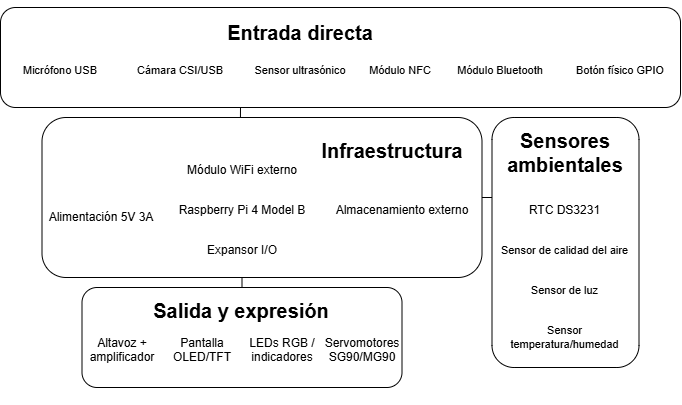

The diagram above was exported from draw.io. Its source (the exported page's mxGraphModel, read from the mxfile embedded in the PNG):
<mxGraphModel dx="1725" dy="2158" grid="1" gridSize="10" guides="1" tooltips="1" connect="1" arrows="1" fold="1" page="1" pageScale="1" pageWidth="827" pageHeight="1169" math="0" shadow="0">
  <root>
    <mxCell id="0" />
    <mxCell id="1" parent="0" />
    <mxCell id="MHsr_t5BYY0Ts3HlSFEU-28" value="" style="rounded=1;whiteSpace=wrap;html=1;" vertex="1" parent="1">
      <mxGeometry x="491.5" y="110" width="147" height="250" as="geometry" />
    </mxCell>
    <mxCell id="MHsr_t5BYY0Ts3HlSFEU-27" value="" style="rounded=1;whiteSpace=wrap;html=1;" vertex="1" parent="1">
      <mxGeometry x="41.5" y="110" width="440" height="160" as="geometry" />
    </mxCell>
    <mxCell id="MHsr_t5BYY0Ts3HlSFEU-26" value="" style="rounded=1;whiteSpace=wrap;html=1;" vertex="1" parent="1">
      <mxGeometry x="81.5" y="280" width="320" height="100" as="geometry" />
    </mxCell>
    <mxCell id="MHsr_t5BYY0Ts3HlSFEU-22" value="" style="rounded=1;whiteSpace=wrap;html=1;" vertex="1" parent="1">
      <mxGeometry width="680" height="100" as="geometry" />
    </mxCell>
    <mxCell id="MHsr_t5BYY0Ts3HlSFEU-1" value="&#10;&lt;p data-pm-slice=&quot;1 1 [&amp;quot;ordered_list&amp;quot;,{&amp;quot;spread&amp;quot;:true,&amp;quot;startingNumber&amp;quot;:1,&amp;quot;start&amp;quot;:1460,&amp;quot;end&amp;quot;:2109},&amp;quot;regular_list_item&amp;quot;,{&amp;quot;start&amp;quot;:1460,&amp;quot;end&amp;quot;:1617},&amp;quot;list&amp;quot;,{&amp;quot;spread&amp;quot;:false,&amp;quot;start&amp;quot;:1497,&amp;quot;end&amp;quot;:1617},&amp;quot;regular_list_item&amp;quot;,{&amp;quot;start&amp;quot;:1497,&amp;quot;end&amp;quot;:1512}]&quot;&gt;&lt;span&gt;Micrófono USB&lt;/span&gt;&lt;/p&gt;&#10;&#10;" style="text;html=1;align=center;verticalAlign=middle;whiteSpace=wrap;rounded=0;labelPosition=center;verticalLabelPosition=middle;textDirection=ltr;fontSize=11;" vertex="1" parent="1">
      <mxGeometry y="50" width="120" height="40" as="geometry" />
    </mxCell>
    <mxCell id="MHsr_t5BYY0Ts3HlSFEU-2" value="&#10;&lt;p data-pm-slice=&quot;1 1 [&amp;quot;ordered_list&amp;quot;,{&amp;quot;spread&amp;quot;:true,&amp;quot;startingNumber&amp;quot;:1,&amp;quot;start&amp;quot;:1460,&amp;quot;end&amp;quot;:2109},&amp;quot;regular_list_item&amp;quot;,{&amp;quot;start&amp;quot;:1460,&amp;quot;end&amp;quot;:1617},&amp;quot;list&amp;quot;,{&amp;quot;spread&amp;quot;:false,&amp;quot;start&amp;quot;:1497,&amp;quot;end&amp;quot;:1617},&amp;quot;regular_list_item&amp;quot;,{&amp;quot;start&amp;quot;:1516,&amp;quot;end&amp;quot;:1532}]&quot;&gt;&lt;span&gt;Cámara CSI/USB&lt;/span&gt;&lt;/p&gt;&#10;&#10;" style="text;html=1;align=center;verticalAlign=middle;whiteSpace=wrap;rounded=0;labelPosition=center;verticalLabelPosition=middle;textDirection=ltr;fontSize=11;" vertex="1" parent="1">
      <mxGeometry x="120" y="50" width="120" height="40" as="geometry" />
    </mxCell>
    <mxCell id="MHsr_t5BYY0Ts3HlSFEU-3" value="&#10;&lt;p data-pm-slice=&quot;1 1 [&amp;quot;ordered_list&amp;quot;,{&amp;quot;spread&amp;quot;:true,&amp;quot;startingNumber&amp;quot;:1,&amp;quot;start&amp;quot;:1460,&amp;quot;end&amp;quot;:2109},&amp;quot;regular_list_item&amp;quot;,{&amp;quot;start&amp;quot;:1460,&amp;quot;end&amp;quot;:1617},&amp;quot;list&amp;quot;,{&amp;quot;spread&amp;quot;:false,&amp;quot;start&amp;quot;:1497,&amp;quot;end&amp;quot;:1617},&amp;quot;regular_list_item&amp;quot;,{&amp;quot;start&amp;quot;:1536,&amp;quot;end&amp;quot;:1556}]&quot;&gt;&lt;span&gt;Sensor ultrasónico&lt;/span&gt;&lt;/p&gt;&#10;&#10;" style="text;html=1;align=center;verticalAlign=middle;whiteSpace=wrap;rounded=0;labelPosition=center;verticalLabelPosition=middle;textDirection=ltr;fontSize=11;" vertex="1" parent="1">
      <mxGeometry x="240" y="50" width="120" height="40" as="geometry" />
    </mxCell>
    <mxCell id="MHsr_t5BYY0Ts3HlSFEU-5" value="&#10;&lt;p data-pm-slice=&quot;1 1 [&amp;quot;ordered_list&amp;quot;,{&amp;quot;spread&amp;quot;:true,&amp;quot;startingNumber&amp;quot;:1,&amp;quot;start&amp;quot;:1460,&amp;quot;end&amp;quot;:2109},&amp;quot;regular_list_item&amp;quot;,{&amp;quot;start&amp;quot;:1460,&amp;quot;end&amp;quot;:1617},&amp;quot;list&amp;quot;,{&amp;quot;spread&amp;quot;:false,&amp;quot;start&amp;quot;:1497,&amp;quot;end&amp;quot;:1617},&amp;quot;regular_list_item&amp;quot;,{&amp;quot;start&amp;quot;:1560,&amp;quot;end&amp;quot;:1572}]&quot;&gt;&lt;span&gt;Módulo NFC&lt;/span&gt;&lt;/p&gt;&#10;&#10;" style="text;html=1;align=center;verticalAlign=middle;whiteSpace=wrap;rounded=0;labelPosition=center;verticalLabelPosition=middle;textDirection=ltr;fontSize=11;" vertex="1" parent="1">
      <mxGeometry x="360" y="50" width="80" height="40" as="geometry" />
    </mxCell>
    <mxCell id="MHsr_t5BYY0Ts3HlSFEU-6" value="&#10;&lt;p data-pm-slice=&quot;1 1 [&amp;quot;ordered_list&amp;quot;,{&amp;quot;spread&amp;quot;:true,&amp;quot;startingNumber&amp;quot;:1,&amp;quot;start&amp;quot;:1460,&amp;quot;end&amp;quot;:2109},&amp;quot;regular_list_item&amp;quot;,{&amp;quot;start&amp;quot;:1460,&amp;quot;end&amp;quot;:1617},&amp;quot;list&amp;quot;,{&amp;quot;spread&amp;quot;:false,&amp;quot;start&amp;quot;:1497,&amp;quot;end&amp;quot;:1617},&amp;quot;regular_list_item&amp;quot;,{&amp;quot;start&amp;quot;:1576,&amp;quot;end&amp;quot;:1594}]&quot;&gt;&lt;span&gt;Módulo Bluetooth&lt;/span&gt;&lt;/p&gt;&#10;&#10;" style="text;html=1;align=center;verticalAlign=middle;whiteSpace=wrap;rounded=0;labelPosition=center;verticalLabelPosition=middle;textDirection=ltr;fontSize=11;" vertex="1" parent="1">
      <mxGeometry x="440" y="50" width="120" height="40" as="geometry" />
    </mxCell>
    <mxCell id="MHsr_t5BYY0Ts3HlSFEU-7" value="&#10;&lt;p data-pm-slice=&quot;1 1 [&amp;quot;ordered_list&amp;quot;,{&amp;quot;spread&amp;quot;:true,&amp;quot;startingNumber&amp;quot;:1,&amp;quot;start&amp;quot;:1460,&amp;quot;end&amp;quot;:2109},&amp;quot;regular_list_item&amp;quot;,{&amp;quot;start&amp;quot;:1460,&amp;quot;end&amp;quot;:1617},&amp;quot;list&amp;quot;,{&amp;quot;spread&amp;quot;:false,&amp;quot;start&amp;quot;:1497,&amp;quot;end&amp;quot;:1617},&amp;quot;regular_list_item&amp;quot;,{&amp;quot;start&amp;quot;:1598,&amp;quot;end&amp;quot;:1617}]&quot;&gt;&lt;span&gt;Botón físico GPIO&lt;/span&gt;&lt;/p&gt;&#10;&#10;" style="text;html=1;align=center;verticalAlign=middle;whiteSpace=wrap;rounded=0;labelPosition=center;verticalLabelPosition=middle;textDirection=ltr;fontSize=11;" vertex="1" parent="1">
      <mxGeometry x="560" y="50" width="120" height="40" as="geometry" />
    </mxCell>
    <mxCell id="MHsr_t5BYY0Ts3HlSFEU-8" value="&lt;p data-pm-slice=&quot;1 1 [&amp;quot;ordered_list&amp;quot;,{&amp;quot;spread&amp;quot;:true,&amp;quot;startingNumber&amp;quot;:1,&amp;quot;start&amp;quot;:1460,&amp;quot;end&amp;quot;:2109},&amp;quot;regular_list_item&amp;quot;,{&amp;quot;start&amp;quot;:1619,&amp;quot;end&amp;quot;:1786},&amp;quot;list&amp;quot;,{&amp;quot;spread&amp;quot;:false,&amp;quot;start&amp;quot;:1651,&amp;quot;end&amp;quot;:1786},&amp;quot;regular_list_item&amp;quot;,{&amp;quot;start&amp;quot;:1651,&amp;quot;end&amp;quot;:1694}]&quot;&gt;Sensor temperatura/humedad&lt;/p&gt;" style="text;html=1;align=center;verticalAlign=middle;whiteSpace=wrap;rounded=0;labelPosition=center;verticalLabelPosition=middle;textDirection=ltr;fontSize=11;" vertex="1" parent="1">
      <mxGeometry x="491.5" y="310" width="147" height="40" as="geometry" />
    </mxCell>
    <mxCell id="MHsr_t5BYY0Ts3HlSFEU-9" value="&#10;&lt;p data-pm-slice=&quot;1 1 [&amp;quot;ordered_list&amp;quot;,{&amp;quot;spread&amp;quot;:true,&amp;quot;startingNumber&amp;quot;:1,&amp;quot;start&amp;quot;:1460,&amp;quot;end&amp;quot;:2109},&amp;quot;regular_list_item&amp;quot;,{&amp;quot;start&amp;quot;:1619,&amp;quot;end&amp;quot;:1786},&amp;quot;list&amp;quot;,{&amp;quot;spread&amp;quot;:false,&amp;quot;start&amp;quot;:1651,&amp;quot;end&amp;quot;:1786},&amp;quot;regular_list_item&amp;quot;,{&amp;quot;start&amp;quot;:1698,&amp;quot;end&amp;quot;:1723}]&quot;&gt;&lt;span&gt;Sensor de luz&lt;/span&gt;&lt;/p&gt;&#10;&#10;" style="text;html=1;align=center;verticalAlign=middle;whiteSpace=wrap;rounded=0;labelPosition=center;verticalLabelPosition=middle;textDirection=ltr;fontSize=11;" vertex="1" parent="1">
      <mxGeometry x="491.5" y="270" width="147" height="40" as="geometry" />
    </mxCell>
    <mxCell id="MHsr_t5BYY0Ts3HlSFEU-10" value="&#10;&lt;p data-pm-slice=&quot;1 1 [&amp;quot;ordered_list&amp;quot;,{&amp;quot;spread&amp;quot;:true,&amp;quot;startingNumber&amp;quot;:1,&amp;quot;start&amp;quot;:1460,&amp;quot;end&amp;quot;:2109},&amp;quot;regular_list_item&amp;quot;,{&amp;quot;start&amp;quot;:1619,&amp;quot;end&amp;quot;:1786},&amp;quot;list&amp;quot;,{&amp;quot;spread&amp;quot;:false,&amp;quot;start&amp;quot;:1651,&amp;quot;end&amp;quot;:1786},&amp;quot;regular_list_item&amp;quot;,{&amp;quot;start&amp;quot;:1727,&amp;quot;end&amp;quot;:1770}]&quot;&gt;&lt;span&gt;Sensor de calidad del aire&lt;/span&gt;&lt;/p&gt;&#10;&#10;" style="text;html=1;align=center;verticalAlign=middle;whiteSpace=wrap;rounded=0;labelPosition=center;verticalLabelPosition=middle;textDirection=ltr;fontSize=11;" vertex="1" parent="1">
      <mxGeometry x="491.5" y="230" width="147" height="40" as="geometry" />
    </mxCell>
    <mxCell id="MHsr_t5BYY0Ts3HlSFEU-11" value="&#10;&lt;p data-pm-slice=&quot;1 1 [&amp;quot;ordered_list&amp;quot;,{&amp;quot;spread&amp;quot;:true,&amp;quot;startingNumber&amp;quot;:1,&amp;quot;start&amp;quot;:1460,&amp;quot;end&amp;quot;:2109},&amp;quot;regular_list_item&amp;quot;,{&amp;quot;start&amp;quot;:1619,&amp;quot;end&amp;quot;:1786},&amp;quot;list&amp;quot;,{&amp;quot;spread&amp;quot;:false,&amp;quot;start&amp;quot;:1651,&amp;quot;end&amp;quot;:1786},&amp;quot;regular_list_item&amp;quot;,{&amp;quot;start&amp;quot;:1774,&amp;quot;end&amp;quot;:1786}]&quot;&gt;&lt;span&gt;RTC DS3231&lt;/span&gt;&lt;/p&gt;&#10;&#10;" style="text;html=1;align=center;verticalAlign=middle;whiteSpace=wrap;rounded=0;" vertex="1" parent="1">
      <mxGeometry x="491.5" y="190" width="147" height="40" as="geometry" />
    </mxCell>
    <mxCell id="MHsr_t5BYY0Ts3HlSFEU-13" value="&#10;&lt;p data-pm-slice=&quot;1 1 [&amp;quot;ordered_list&amp;quot;,{&amp;quot;spread&amp;quot;:true,&amp;quot;startingNumber&amp;quot;:1,&amp;quot;start&amp;quot;:1460,&amp;quot;end&amp;quot;:2109},&amp;quot;regular_list_item&amp;quot;,{&amp;quot;start&amp;quot;:1788,&amp;quot;end&amp;quot;:1921},&amp;quot;list&amp;quot;,{&amp;quot;spread&amp;quot;:false,&amp;quot;start&amp;quot;:1818,&amp;quot;end&amp;quot;:1921},&amp;quot;regular_list_item&amp;quot;,{&amp;quot;start&amp;quot;:1818,&amp;quot;end&amp;quot;:1842}]&quot;&gt;&lt;span&gt;Altavoz + amplificador&lt;/span&gt;&lt;/p&gt;&#10;&#10;" style="text;html=1;align=center;verticalAlign=middle;whiteSpace=wrap;rounded=0;" vertex="1" parent="1">
      <mxGeometry x="81.5" y="330" width="80" height="40" as="geometry" />
    </mxCell>
    <mxCell id="MHsr_t5BYY0Ts3HlSFEU-14" value="&#10;&lt;p data-pm-slice=&quot;1 1 [&amp;quot;ordered_list&amp;quot;,{&amp;quot;spread&amp;quot;:true,&amp;quot;startingNumber&amp;quot;:1,&amp;quot;start&amp;quot;:1460,&amp;quot;end&amp;quot;:2109},&amp;quot;regular_list_item&amp;quot;,{&amp;quot;start&amp;quot;:1788,&amp;quot;end&amp;quot;:1921},&amp;quot;list&amp;quot;,{&amp;quot;spread&amp;quot;:false,&amp;quot;start&amp;quot;:1818,&amp;quot;end&amp;quot;:1921},&amp;quot;regular_list_item&amp;quot;,{&amp;quot;start&amp;quot;:1846,&amp;quot;end&amp;quot;:1865}]&quot;&gt;&lt;span&gt;Pantalla OLED/TFT&lt;/span&gt;&lt;/p&gt;&#10;&#10;" style="text;html=1;align=center;verticalAlign=middle;whiteSpace=wrap;rounded=0;" vertex="1" parent="1">
      <mxGeometry x="161.5" y="330" width="80" height="40" as="geometry" />
    </mxCell>
    <mxCell id="MHsr_t5BYY0Ts3HlSFEU-15" value="&#10;&lt;p data-pm-slice=&quot;1 1 [&amp;quot;ordered_list&amp;quot;,{&amp;quot;spread&amp;quot;:true,&amp;quot;startingNumber&amp;quot;:1,&amp;quot;start&amp;quot;:1460,&amp;quot;end&amp;quot;:2109},&amp;quot;regular_list_item&amp;quot;,{&amp;quot;start&amp;quot;:1788,&amp;quot;end&amp;quot;:1921},&amp;quot;list&amp;quot;,{&amp;quot;spread&amp;quot;:false,&amp;quot;start&amp;quot;:1818,&amp;quot;end&amp;quot;:1921},&amp;quot;regular_list_item&amp;quot;,{&amp;quot;start&amp;quot;:1869,&amp;quot;end&amp;quot;:1893}]&quot;&gt;&lt;span&gt;LEDs RGB / indicadores&lt;/span&gt;&lt;/p&gt;&#10;&#10;" style="text;html=1;align=center;verticalAlign=middle;whiteSpace=wrap;rounded=0;" vertex="1" parent="1">
      <mxGeometry x="241.5" y="330" width="80" height="40" as="geometry" />
    </mxCell>
    <mxCell id="MHsr_t5BYY0Ts3HlSFEU-16" value="&#10;&lt;p data-pm-slice=&quot;1 1 [&amp;quot;ordered_list&amp;quot;,{&amp;quot;spread&amp;quot;:true,&amp;quot;startingNumber&amp;quot;:1,&amp;quot;start&amp;quot;:1460,&amp;quot;end&amp;quot;:2109},&amp;quot;regular_list_item&amp;quot;,{&amp;quot;start&amp;quot;:1788,&amp;quot;end&amp;quot;:1921},&amp;quot;list&amp;quot;,{&amp;quot;spread&amp;quot;:false,&amp;quot;start&amp;quot;:1818,&amp;quot;end&amp;quot;:1921},&amp;quot;regular_list_item&amp;quot;,{&amp;quot;start&amp;quot;:1897,&amp;quot;end&amp;quot;:1921}]&quot;&gt;&lt;span&gt;Servomotores SG90/MG90&lt;/span&gt;&lt;/p&gt;&#10;&#10;" style="text;html=1;align=center;verticalAlign=middle;whiteSpace=wrap;rounded=0;" vertex="1" parent="1">
      <mxGeometry x="321.5" y="330" width="80" height="40" as="geometry" />
    </mxCell>
    <mxCell id="MHsr_t5BYY0Ts3HlSFEU-17" value="&#10;&lt;p data-pm-slice=&quot;1 1 [&amp;quot;ordered_list&amp;quot;,{&amp;quot;spread&amp;quot;:true,&amp;quot;startingNumber&amp;quot;:1,&amp;quot;start&amp;quot;:1460,&amp;quot;end&amp;quot;:2109},&amp;quot;regular_list_item&amp;quot;,{&amp;quot;start&amp;quot;:1923,&amp;quot;end&amp;quot;:2109},&amp;quot;list&amp;quot;,{&amp;quot;spread&amp;quot;:false,&amp;quot;start&amp;quot;:1960,&amp;quot;end&amp;quot;:2109},&amp;quot;regular_list_item&amp;quot;,{&amp;quot;start&amp;quot;:1960,&amp;quot;end&amp;quot;:1984}]&quot;&gt;&lt;span&gt;Raspberry Pi 4 Model B&lt;/span&gt;&lt;/p&gt;&#10;&#10;" style="text;html=1;align=center;verticalAlign=middle;whiteSpace=wrap;rounded=0;" vertex="1" parent="1">
      <mxGeometry x="161.5" y="190" width="160" height="40" as="geometry" />
    </mxCell>
    <mxCell id="MHsr_t5BYY0Ts3HlSFEU-18" value="&lt;p data-pm-slice=&quot;1 1 [&amp;quot;ordered_list&amp;quot;,{&amp;quot;spread&amp;quot;:true,&amp;quot;startingNumber&amp;quot;:1,&amp;quot;start&amp;quot;:1460,&amp;quot;end&amp;quot;:2109},&amp;quot;regular_list_item&amp;quot;,{&amp;quot;start&amp;quot;:1923,&amp;quot;end&amp;quot;:2109},&amp;quot;list&amp;quot;,{&amp;quot;spread&amp;quot;:false,&amp;quot;start&amp;quot;:1960,&amp;quot;end&amp;quot;:2109},&amp;quot;regular_list_item&amp;quot;,{&amp;quot;start&amp;quot;:1988,&amp;quot;end&amp;quot;:2008}]&quot;&gt;Alimentación 5V 3A&lt;/p&gt;" style="text;html=1;align=center;verticalAlign=middle;whiteSpace=wrap;rounded=0;" vertex="1" parent="1">
      <mxGeometry x="41.5" y="190" width="120" height="40" as="geometry" />
    </mxCell>
    <mxCell id="MHsr_t5BYY0Ts3HlSFEU-19" value="&#10;&lt;p data-pm-slice=&quot;1 1 [&amp;quot;ordered_list&amp;quot;,{&amp;quot;spread&amp;quot;:true,&amp;quot;startingNumber&amp;quot;:1,&amp;quot;start&amp;quot;:1460,&amp;quot;end&amp;quot;:2109},&amp;quot;regular_list_item&amp;quot;,{&amp;quot;start&amp;quot;:1923,&amp;quot;end&amp;quot;:2109},&amp;quot;list&amp;quot;,{&amp;quot;spread&amp;quot;:false,&amp;quot;start&amp;quot;:1960,&amp;quot;end&amp;quot;:2109},&amp;quot;regular_list_item&amp;quot;,{&amp;quot;start&amp;quot;:2012,&amp;quot;end&amp;quot;:2046}]&quot;&gt;&lt;span&gt;Almacenamiento externo&lt;/span&gt;&lt;/p&gt;&#10;&#10;" style="text;html=1;align=center;verticalAlign=middle;whiteSpace=wrap;rounded=0;" vertex="1" parent="1">
      <mxGeometry x="321.5" y="190" width="160" height="40" as="geometry" />
    </mxCell>
    <mxCell id="MHsr_t5BYY0Ts3HlSFEU-20" value="&#10;&lt;p data-pm-slice=&quot;1 1 [&amp;quot;ordered_list&amp;quot;,{&amp;quot;spread&amp;quot;:true,&amp;quot;startingNumber&amp;quot;:1,&amp;quot;start&amp;quot;:1460,&amp;quot;end&amp;quot;:2109},&amp;quot;regular_list_item&amp;quot;,{&amp;quot;start&amp;quot;:1923,&amp;quot;end&amp;quot;:2109},&amp;quot;list&amp;quot;,{&amp;quot;spread&amp;quot;:false,&amp;quot;start&amp;quot;:1960,&amp;quot;end&amp;quot;:2109},&amp;quot;regular_list_item&amp;quot;,{&amp;quot;start&amp;quot;:2050,&amp;quot;end&amp;quot;:2074}]&quot;&gt;&lt;span&gt;Expansor I/O&lt;/span&gt;&lt;/p&gt;&#10;&#10;" style="text;html=1;align=center;verticalAlign=middle;whiteSpace=wrap;rounded=0;" vertex="1" parent="1">
      <mxGeometry x="201.5" y="230" width="80" height="40" as="geometry" />
    </mxCell>
    <mxCell id="MHsr_t5BYY0Ts3HlSFEU-21" value="&#10;&lt;p data-pm-slice=&quot;1 1 [&amp;quot;ordered_list&amp;quot;,{&amp;quot;spread&amp;quot;:true,&amp;quot;startingNumber&amp;quot;:1,&amp;quot;start&amp;quot;:1460,&amp;quot;end&amp;quot;:2109},&amp;quot;regular_list_item&amp;quot;,{&amp;quot;start&amp;quot;:1923,&amp;quot;end&amp;quot;:2109},&amp;quot;list&amp;quot;,{&amp;quot;spread&amp;quot;:false,&amp;quot;start&amp;quot;:1960,&amp;quot;end&amp;quot;:2109},&amp;quot;regular_list_item&amp;quot;,{&amp;quot;start&amp;quot;:2078,&amp;quot;end&amp;quot;:2109}]&quot;&gt;&lt;span&gt;Módulo WiFi externo&lt;/span&gt;&lt;/p&gt;&#10;&#10;" style="text;html=1;align=center;verticalAlign=middle;whiteSpace=wrap;rounded=0;" vertex="1" parent="1">
      <mxGeometry x="181.5" y="150" width="120" height="40" as="geometry" />
    </mxCell>
    <mxCell id="MHsr_t5BYY0Ts3HlSFEU-30" value="" style="endArrow=none;html=1;rounded=0;exitX=0.5;exitY=0;exitDx=0;exitDy=0;" edge="1" parent="1" source="MHsr_t5BYY0Ts3HlSFEU-26">
      <mxGeometry width="50" height="50" relative="1" as="geometry">
        <mxPoint x="191.5" y="320" as="sourcePoint" />
        <mxPoint x="241.5" y="270" as="targetPoint" />
      </mxGeometry>
    </mxCell>
    <mxCell id="MHsr_t5BYY0Ts3HlSFEU-31" value="" style="endArrow=none;html=1;rounded=0;entryX=0;entryY=0;entryDx=0;entryDy=0;" edge="1" parent="1" target="MHsr_t5BYY0Ts3HlSFEU-11">
      <mxGeometry width="50" height="50" relative="1" as="geometry">
        <mxPoint x="481.5" y="190" as="sourcePoint" />
        <mxPoint x="531.5" y="140" as="targetPoint" />
      </mxGeometry>
    </mxCell>
    <mxCell id="MHsr_t5BYY0Ts3HlSFEU-32" value="" style="endArrow=none;html=1;rounded=0;exitX=0.451;exitY=0.002;exitDx=0;exitDy=0;entryX=0.354;entryY=1.019;entryDx=0;entryDy=0;entryPerimeter=0;exitPerimeter=0;" edge="1" parent="1" source="MHsr_t5BYY0Ts3HlSFEU-27">
      <mxGeometry width="50" height="50" relative="1" as="geometry">
        <mxPoint x="240.10000000000005" y="108.9" as="sourcePoint" />
        <mxPoint x="239.99999999999997" y="100" as="targetPoint" />
      </mxGeometry>
    </mxCell>
    <mxCell id="MHsr_t5BYY0Ts3HlSFEU-33" value="&lt;p data-pm-slice=&quot;1 1 [&amp;quot;ordered_list&amp;quot;,{&amp;quot;spread&amp;quot;:true,&amp;quot;startingNumber&amp;quot;:1,&amp;quot;start&amp;quot;:1460,&amp;quot;end&amp;quot;:2109},&amp;quot;regular_list_item&amp;quot;,{&amp;quot;start&amp;quot;:1460,&amp;quot;end&amp;quot;:1617}]&quot;&gt;&lt;strong&gt;Entrada directa&lt;/strong&gt;&lt;/p&gt;" style="text;html=1;align=center;verticalAlign=middle;whiteSpace=wrap;rounded=0;fontSize=20;" vertex="1" parent="1">
      <mxGeometry x="215" y="10" width="170" height="30" as="geometry" />
    </mxCell>
    <mxCell id="MHsr_t5BYY0Ts3HlSFEU-34" value="&lt;p data-pm-slice=&quot;1 1 [&amp;quot;ordered_list&amp;quot;,{&amp;quot;spread&amp;quot;:true,&amp;quot;startingNumber&amp;quot;:1,&amp;quot;start&amp;quot;:1460,&amp;quot;end&amp;quot;:2109},&amp;quot;regular_list_item&amp;quot;,{&amp;quot;start&amp;quot;:1619,&amp;quot;end&amp;quot;:1786}]&quot;&gt;&lt;strong&gt;Sensores ambientales&lt;/strong&gt;&lt;/p&gt;" style="text;html=1;align=center;verticalAlign=middle;whiteSpace=wrap;rounded=0;fontSize=20;" vertex="1" parent="1">
      <mxGeometry x="480" y="130" width="170" height="30" as="geometry" />
    </mxCell>
    <mxCell id="MHsr_t5BYY0Ts3HlSFEU-35" value="&#10;&lt;p data-pm-slice=&quot;1 1 [&amp;quot;ordered_list&amp;quot;,{&amp;quot;spread&amp;quot;:true,&amp;quot;startingNumber&amp;quot;:1,&amp;quot;start&amp;quot;:1460,&amp;quot;end&amp;quot;:2109},&amp;quot;regular_list_item&amp;quot;,{&amp;quot;start&amp;quot;:1788,&amp;quot;end&amp;quot;:1921}]&quot;&gt;&lt;span&gt;&lt;strong&gt;Salida y expresión&lt;/strong&gt;&lt;/span&gt;&lt;/p&gt;&#10;&#10;" style="text;html=1;align=center;verticalAlign=middle;whiteSpace=wrap;rounded=0;fontSize=20;" vertex="1" parent="1">
      <mxGeometry x="137.25" y="300" width="208.5" height="30" as="geometry" />
    </mxCell>
    <mxCell id="MHsr_t5BYY0Ts3HlSFEU-36" value="&#10;&lt;p data-pm-slice=&quot;1 1 [&amp;quot;ordered_list&amp;quot;,{&amp;quot;spread&amp;quot;:true,&amp;quot;startingNumber&amp;quot;:1,&amp;quot;start&amp;quot;:1460,&amp;quot;end&amp;quot;:2109},&amp;quot;regular_list_item&amp;quot;,{&amp;quot;start&amp;quot;:1923,&amp;quot;end&amp;quot;:2109}]&quot;&gt;&lt;span&gt;&lt;strong&gt;Infraestructura &lt;/strong&gt;&lt;/span&gt;&lt;/p&gt;&#10;&#10;" style="text;html=1;align=center;verticalAlign=middle;whiteSpace=wrap;rounded=0;fontSize=20;" vertex="1" parent="1">
      <mxGeometry x="301.5" y="140" width="180" height="30" as="geometry" />
    </mxCell>
  </root>
</mxGraphModel>